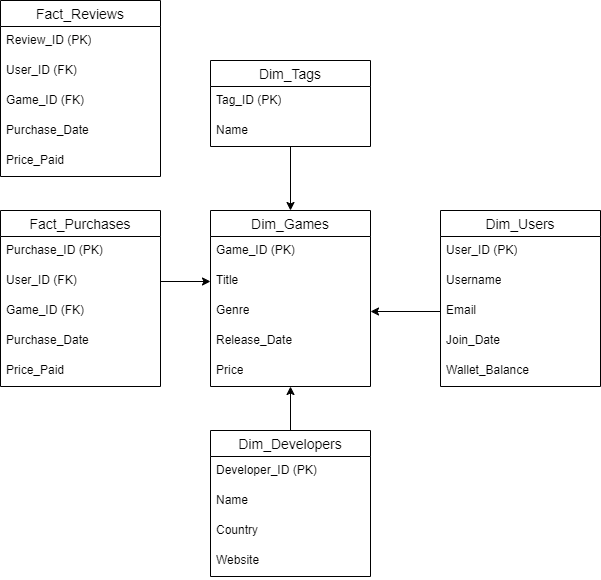

The diagram above was exported from draw.io. Its source (the exported page's mxGraphModel, read from the mxfile embedded in the PNG):
<mxGraphModel dx="1434" dy="1886" grid="1" gridSize="10" guides="1" tooltips="1" connect="1" arrows="1" fold="1" page="1" pageScale="1" pageWidth="850" pageHeight="1100" math="0" shadow="0">
  <root>
    <mxCell id="0" />
    <mxCell id="1" parent="0" />
    <mxCell id="F2wL27uI6RK0CuVDgFoo-1" value="Dim_Users" style="swimlane;fontStyle=0;childLayout=stackLayout;horizontal=1;startSize=26;horizontalStack=0;resizeParent=1;resizeParentMax=0;resizeLast=0;collapsible=1;marginBottom=0;align=center;fontSize=14;" vertex="1" parent="1">
      <mxGeometry x="700" y="120" width="160" height="176" as="geometry" />
    </mxCell>
    <mxCell id="F2wL27uI6RK0CuVDgFoo-2" value="User_ID (PK)" style="text;strokeColor=none;fillColor=none;spacingLeft=4;spacingRight=4;overflow=hidden;rotatable=0;points=[[0,0.5],[1,0.5]];portConstraint=eastwest;fontSize=12;whiteSpace=wrap;html=1;" vertex="1" parent="F2wL27uI6RK0CuVDgFoo-1">
      <mxGeometry y="26" width="160" height="30" as="geometry" />
    </mxCell>
    <mxCell id="F2wL27uI6RK0CuVDgFoo-3" value="Username" style="text;strokeColor=none;fillColor=none;spacingLeft=4;spacingRight=4;overflow=hidden;rotatable=0;points=[[0,0.5],[1,0.5]];portConstraint=eastwest;fontSize=12;whiteSpace=wrap;html=1;" vertex="1" parent="F2wL27uI6RK0CuVDgFoo-1">
      <mxGeometry y="56" width="160" height="30" as="geometry" />
    </mxCell>
    <mxCell id="F2wL27uI6RK0CuVDgFoo-4" value="Email" style="text;strokeColor=none;fillColor=none;spacingLeft=4;spacingRight=4;overflow=hidden;rotatable=0;points=[[0,0.5],[1,0.5]];portConstraint=eastwest;fontSize=12;whiteSpace=wrap;html=1;" vertex="1" parent="F2wL27uI6RK0CuVDgFoo-1">
      <mxGeometry y="86" width="160" height="30" as="geometry" />
    </mxCell>
    <mxCell id="F2wL27uI6RK0CuVDgFoo-7" value="Join_Date" style="text;strokeColor=none;fillColor=none;spacingLeft=4;spacingRight=4;overflow=hidden;rotatable=0;points=[[0,0.5],[1,0.5]];portConstraint=eastwest;fontSize=12;whiteSpace=wrap;html=1;" vertex="1" parent="F2wL27uI6RK0CuVDgFoo-1">
      <mxGeometry y="116" width="160" height="30" as="geometry" />
    </mxCell>
    <mxCell id="F2wL27uI6RK0CuVDgFoo-6" value="Wallet_Balance" style="text;strokeColor=none;fillColor=none;spacingLeft=4;spacingRight=4;overflow=hidden;rotatable=0;points=[[0,0.5],[1,0.5]];portConstraint=eastwest;fontSize=12;whiteSpace=wrap;html=1;" vertex="1" parent="F2wL27uI6RK0CuVDgFoo-1">
      <mxGeometry y="146" width="160" height="30" as="geometry" />
    </mxCell>
    <mxCell id="F2wL27uI6RK0CuVDgFoo-8" value="Dim_Games" style="swimlane;fontStyle=0;childLayout=stackLayout;horizontal=1;startSize=26;horizontalStack=0;resizeParent=1;resizeParentMax=0;resizeLast=0;collapsible=1;marginBottom=0;align=center;fontSize=14;" vertex="1" parent="1">
      <mxGeometry x="470" y="120" width="160" height="176" as="geometry" />
    </mxCell>
    <mxCell id="F2wL27uI6RK0CuVDgFoo-9" value="Game_ID (PK)" style="text;strokeColor=none;fillColor=none;spacingLeft=4;spacingRight=4;overflow=hidden;rotatable=0;points=[[0,0.5],[1,0.5]];portConstraint=eastwest;fontSize=12;whiteSpace=wrap;html=1;" vertex="1" parent="F2wL27uI6RK0CuVDgFoo-8">
      <mxGeometry y="26" width="160" height="30" as="geometry" />
    </mxCell>
    <mxCell id="F2wL27uI6RK0CuVDgFoo-10" value="Title" style="text;strokeColor=none;fillColor=none;spacingLeft=4;spacingRight=4;overflow=hidden;rotatable=0;points=[[0,0.5],[1,0.5]];portConstraint=eastwest;fontSize=12;whiteSpace=wrap;html=1;" vertex="1" parent="F2wL27uI6RK0CuVDgFoo-8">
      <mxGeometry y="56" width="160" height="30" as="geometry" />
    </mxCell>
    <mxCell id="F2wL27uI6RK0CuVDgFoo-11" value="Genre" style="text;strokeColor=none;fillColor=none;spacingLeft=4;spacingRight=4;overflow=hidden;rotatable=0;points=[[0,0.5],[1,0.5]];portConstraint=eastwest;fontSize=12;whiteSpace=wrap;html=1;" vertex="1" parent="F2wL27uI6RK0CuVDgFoo-8">
      <mxGeometry y="86" width="160" height="30" as="geometry" />
    </mxCell>
    <mxCell id="F2wL27uI6RK0CuVDgFoo-12" value="Release_Date" style="text;strokeColor=none;fillColor=none;spacingLeft=4;spacingRight=4;overflow=hidden;rotatable=0;points=[[0,0.5],[1,0.5]];portConstraint=eastwest;fontSize=12;whiteSpace=wrap;html=1;" vertex="1" parent="F2wL27uI6RK0CuVDgFoo-8">
      <mxGeometry y="116" width="160" height="30" as="geometry" />
    </mxCell>
    <mxCell id="F2wL27uI6RK0CuVDgFoo-13" value="Price" style="text;strokeColor=none;fillColor=none;spacingLeft=4;spacingRight=4;overflow=hidden;rotatable=0;points=[[0,0.5],[1,0.5]];portConstraint=eastwest;fontSize=12;whiteSpace=wrap;html=1;" vertex="1" parent="F2wL27uI6RK0CuVDgFoo-8">
      <mxGeometry y="146" width="160" height="30" as="geometry" />
    </mxCell>
    <mxCell id="F2wL27uI6RK0CuVDgFoo-41" style="edgeStyle=orthogonalEdgeStyle;rounded=0;orthogonalLoop=1;jettySize=auto;html=1;" edge="1" parent="1" source="F2wL27uI6RK0CuVDgFoo-14" target="F2wL27uI6RK0CuVDgFoo-8">
      <mxGeometry relative="1" as="geometry" />
    </mxCell>
    <mxCell id="F2wL27uI6RK0CuVDgFoo-14" value="Dim_Developers" style="swimlane;fontStyle=0;childLayout=stackLayout;horizontal=1;startSize=26;horizontalStack=0;resizeParent=1;resizeParentMax=0;resizeLast=0;collapsible=1;marginBottom=0;align=center;fontSize=14;" vertex="1" parent="1">
      <mxGeometry x="470" y="340" width="160" height="146" as="geometry" />
    </mxCell>
    <mxCell id="F2wL27uI6RK0CuVDgFoo-15" value="Developer_ID (PK)" style="text;strokeColor=none;fillColor=none;spacingLeft=4;spacingRight=4;overflow=hidden;rotatable=0;points=[[0,0.5],[1,0.5]];portConstraint=eastwest;fontSize=12;whiteSpace=wrap;html=1;" vertex="1" parent="F2wL27uI6RK0CuVDgFoo-14">
      <mxGeometry y="26" width="160" height="30" as="geometry" />
    </mxCell>
    <mxCell id="F2wL27uI6RK0CuVDgFoo-16" value="Name" style="text;strokeColor=none;fillColor=none;spacingLeft=4;spacingRight=4;overflow=hidden;rotatable=0;points=[[0,0.5],[1,0.5]];portConstraint=eastwest;fontSize=12;whiteSpace=wrap;html=1;" vertex="1" parent="F2wL27uI6RK0CuVDgFoo-14">
      <mxGeometry y="56" width="160" height="30" as="geometry" />
    </mxCell>
    <mxCell id="F2wL27uI6RK0CuVDgFoo-17" value="Country" style="text;strokeColor=none;fillColor=none;spacingLeft=4;spacingRight=4;overflow=hidden;rotatable=0;points=[[0,0.5],[1,0.5]];portConstraint=eastwest;fontSize=12;whiteSpace=wrap;html=1;" vertex="1" parent="F2wL27uI6RK0CuVDgFoo-14">
      <mxGeometry y="86" width="160" height="30" as="geometry" />
    </mxCell>
    <mxCell id="F2wL27uI6RK0CuVDgFoo-18" value="Website" style="text;strokeColor=none;fillColor=none;spacingLeft=4;spacingRight=4;overflow=hidden;rotatable=0;points=[[0,0.5],[1,0.5]];portConstraint=eastwest;fontSize=12;whiteSpace=wrap;html=1;" vertex="1" parent="F2wL27uI6RK0CuVDgFoo-14">
      <mxGeometry y="116" width="160" height="30" as="geometry" />
    </mxCell>
    <mxCell id="F2wL27uI6RK0CuVDgFoo-20" value="Fact_Purchases" style="swimlane;fontStyle=0;childLayout=stackLayout;horizontal=1;startSize=26;horizontalStack=0;resizeParent=1;resizeParentMax=0;resizeLast=0;collapsible=1;marginBottom=0;align=center;fontSize=14;" vertex="1" parent="1">
      <mxGeometry x="260" y="120" width="160" height="176" as="geometry" />
    </mxCell>
    <mxCell id="F2wL27uI6RK0CuVDgFoo-21" value="Purchase_ID (PK)" style="text;strokeColor=none;fillColor=none;spacingLeft=4;spacingRight=4;overflow=hidden;rotatable=0;points=[[0,0.5],[1,0.5]];portConstraint=eastwest;fontSize=12;whiteSpace=wrap;html=1;" vertex="1" parent="F2wL27uI6RK0CuVDgFoo-20">
      <mxGeometry y="26" width="160" height="30" as="geometry" />
    </mxCell>
    <mxCell id="F2wL27uI6RK0CuVDgFoo-22" value="User_ID (FK)" style="text;strokeColor=none;fillColor=none;spacingLeft=4;spacingRight=4;overflow=hidden;rotatable=0;points=[[0,0.5],[1,0.5]];portConstraint=eastwest;fontSize=12;whiteSpace=wrap;html=1;" vertex="1" parent="F2wL27uI6RK0CuVDgFoo-20">
      <mxGeometry y="56" width="160" height="30" as="geometry" />
    </mxCell>
    <mxCell id="F2wL27uI6RK0CuVDgFoo-23" value="Game_ID (FK)" style="text;strokeColor=none;fillColor=none;spacingLeft=4;spacingRight=4;overflow=hidden;rotatable=0;points=[[0,0.5],[1,0.5]];portConstraint=eastwest;fontSize=12;whiteSpace=wrap;html=1;" vertex="1" parent="F2wL27uI6RK0CuVDgFoo-20">
      <mxGeometry y="86" width="160" height="30" as="geometry" />
    </mxCell>
    <mxCell id="F2wL27uI6RK0CuVDgFoo-24" value="Purchase_Date" style="text;strokeColor=none;fillColor=none;spacingLeft=4;spacingRight=4;overflow=hidden;rotatable=0;points=[[0,0.5],[1,0.5]];portConstraint=eastwest;fontSize=12;whiteSpace=wrap;html=1;" vertex="1" parent="F2wL27uI6RK0CuVDgFoo-20">
      <mxGeometry y="116" width="160" height="30" as="geometry" />
    </mxCell>
    <mxCell id="F2wL27uI6RK0CuVDgFoo-25" value="Price_Paid" style="text;strokeColor=none;fillColor=none;spacingLeft=4;spacingRight=4;overflow=hidden;rotatable=0;points=[[0,0.5],[1,0.5]];portConstraint=eastwest;fontSize=12;whiteSpace=wrap;html=1;" vertex="1" parent="F2wL27uI6RK0CuVDgFoo-20">
      <mxGeometry y="146" width="160" height="30" as="geometry" />
    </mxCell>
    <mxCell id="F2wL27uI6RK0CuVDgFoo-26" value="Fact_Reviews" style="swimlane;fontStyle=0;childLayout=stackLayout;horizontal=1;startSize=26;horizontalStack=0;resizeParent=1;resizeParentMax=0;resizeLast=0;collapsible=1;marginBottom=0;align=center;fontSize=14;" vertex="1" parent="1">
      <mxGeometry x="260" y="-90" width="160" height="176" as="geometry" />
    </mxCell>
    <mxCell id="F2wL27uI6RK0CuVDgFoo-27" value="Review_ID (PK)" style="text;strokeColor=none;fillColor=none;spacingLeft=4;spacingRight=4;overflow=hidden;rotatable=0;points=[[0,0.5],[1,0.5]];portConstraint=eastwest;fontSize=12;whiteSpace=wrap;html=1;" vertex="1" parent="F2wL27uI6RK0CuVDgFoo-26">
      <mxGeometry y="26" width="160" height="30" as="geometry" />
    </mxCell>
    <mxCell id="F2wL27uI6RK0CuVDgFoo-28" value="User_ID (FK)" style="text;strokeColor=none;fillColor=none;spacingLeft=4;spacingRight=4;overflow=hidden;rotatable=0;points=[[0,0.5],[1,0.5]];portConstraint=eastwest;fontSize=12;whiteSpace=wrap;html=1;" vertex="1" parent="F2wL27uI6RK0CuVDgFoo-26">
      <mxGeometry y="56" width="160" height="30" as="geometry" />
    </mxCell>
    <mxCell id="F2wL27uI6RK0CuVDgFoo-29" value="Game_ID (FK)" style="text;strokeColor=none;fillColor=none;spacingLeft=4;spacingRight=4;overflow=hidden;rotatable=0;points=[[0,0.5],[1,0.5]];portConstraint=eastwest;fontSize=12;whiteSpace=wrap;html=1;" vertex="1" parent="F2wL27uI6RK0CuVDgFoo-26">
      <mxGeometry y="86" width="160" height="30" as="geometry" />
    </mxCell>
    <mxCell id="F2wL27uI6RK0CuVDgFoo-30" value="Purchase_Date" style="text;strokeColor=none;fillColor=none;spacingLeft=4;spacingRight=4;overflow=hidden;rotatable=0;points=[[0,0.5],[1,0.5]];portConstraint=eastwest;fontSize=12;whiteSpace=wrap;html=1;" vertex="1" parent="F2wL27uI6RK0CuVDgFoo-26">
      <mxGeometry y="116" width="160" height="30" as="geometry" />
    </mxCell>
    <mxCell id="F2wL27uI6RK0CuVDgFoo-31" value="Price_Paid" style="text;strokeColor=none;fillColor=none;spacingLeft=4;spacingRight=4;overflow=hidden;rotatable=0;points=[[0,0.5],[1,0.5]];portConstraint=eastwest;fontSize=12;whiteSpace=wrap;html=1;" vertex="1" parent="F2wL27uI6RK0CuVDgFoo-26">
      <mxGeometry y="146" width="160" height="30" as="geometry" />
    </mxCell>
    <mxCell id="F2wL27uI6RK0CuVDgFoo-38" style="edgeStyle=orthogonalEdgeStyle;rounded=0;orthogonalLoop=1;jettySize=auto;html=1;entryX=0.5;entryY=0;entryDx=0;entryDy=0;" edge="1" parent="1" source="F2wL27uI6RK0CuVDgFoo-32" target="F2wL27uI6RK0CuVDgFoo-8">
      <mxGeometry relative="1" as="geometry" />
    </mxCell>
    <mxCell id="F2wL27uI6RK0CuVDgFoo-32" value="Dim_Tags" style="swimlane;fontStyle=0;childLayout=stackLayout;horizontal=1;startSize=26;horizontalStack=0;resizeParent=1;resizeParentMax=0;resizeLast=0;collapsible=1;marginBottom=0;align=center;fontSize=14;" vertex="1" parent="1">
      <mxGeometry x="470" y="-30" width="160" height="86" as="geometry" />
    </mxCell>
    <mxCell id="F2wL27uI6RK0CuVDgFoo-33" value="Tag_ID (PK)" style="text;strokeColor=none;fillColor=none;spacingLeft=4;spacingRight=4;overflow=hidden;rotatable=0;points=[[0,0.5],[1,0.5]];portConstraint=eastwest;fontSize=12;whiteSpace=wrap;html=1;" vertex="1" parent="F2wL27uI6RK0CuVDgFoo-32">
      <mxGeometry y="26" width="160" height="30" as="geometry" />
    </mxCell>
    <mxCell id="F2wL27uI6RK0CuVDgFoo-34" value="Name" style="text;strokeColor=none;fillColor=none;spacingLeft=4;spacingRight=4;overflow=hidden;rotatable=0;points=[[0,0.5],[1,0.5]];portConstraint=eastwest;fontSize=12;whiteSpace=wrap;html=1;" vertex="1" parent="F2wL27uI6RK0CuVDgFoo-32">
      <mxGeometry y="56" width="160" height="30" as="geometry" />
    </mxCell>
    <mxCell id="F2wL27uI6RK0CuVDgFoo-39" style="edgeStyle=orthogonalEdgeStyle;rounded=0;orthogonalLoop=1;jettySize=auto;html=1;entryX=1;entryY=0.5;entryDx=0;entryDy=0;" edge="1" parent="1" source="F2wL27uI6RK0CuVDgFoo-4" target="F2wL27uI6RK0CuVDgFoo-11">
      <mxGeometry relative="1" as="geometry" />
    </mxCell>
    <mxCell id="F2wL27uI6RK0CuVDgFoo-40" style="edgeStyle=orthogonalEdgeStyle;rounded=0;orthogonalLoop=1;jettySize=auto;html=1;entryX=0;entryY=0.5;entryDx=0;entryDy=0;" edge="1" parent="1" source="F2wL27uI6RK0CuVDgFoo-22" target="F2wL27uI6RK0CuVDgFoo-10">
      <mxGeometry relative="1" as="geometry" />
    </mxCell>
  </root>
</mxGraphModel>